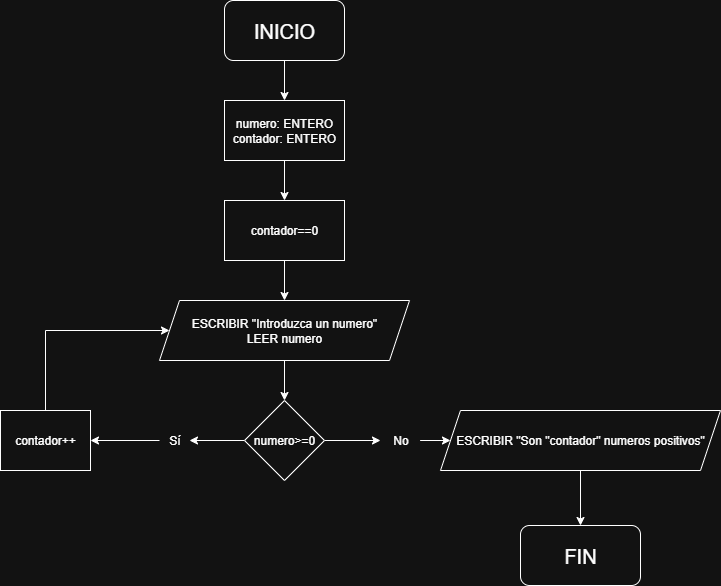

The diagram above was exported from draw.io. Its source (the exported page's mxGraphModel, read from the mxfile embedded in the PNG):
<mxGraphModel dx="872" dy="537" grid="0" gridSize="10" guides="1" tooltips="1" connect="1" arrows="1" fold="1" page="1" pageScale="1" pageWidth="827" pageHeight="1169" math="0" shadow="0">
  <root>
    <mxCell id="0" />
    <mxCell id="1" parent="0" />
    <mxCell id="a0_MRKxJ5p8yj2RFocxg-3" value="" style="edgeStyle=orthogonalEdgeStyle;rounded=0;orthogonalLoop=1;jettySize=auto;html=1;" parent="1" source="a0_MRKxJ5p8yj2RFocxg-1" target="a0_MRKxJ5p8yj2RFocxg-2" edge="1">
      <mxGeometry relative="1" as="geometry" />
    </mxCell>
    <mxCell id="a0_MRKxJ5p8yj2RFocxg-1" value="&lt;font style=&quot;font-size: 20px;&quot;&gt;INICIO&lt;/font&gt;" style="rounded=1;whiteSpace=wrap;html=1;" parent="1" vertex="1">
      <mxGeometry x="244" width="120" height="60" as="geometry" />
    </mxCell>
    <mxCell id="a0_MRKxJ5p8yj2RFocxg-5" value="" style="edgeStyle=orthogonalEdgeStyle;rounded=0;orthogonalLoop=1;jettySize=auto;html=1;" parent="1" source="a0_MRKxJ5p8yj2RFocxg-2" target="a0_MRKxJ5p8yj2RFocxg-4" edge="1">
      <mxGeometry relative="1" as="geometry" />
    </mxCell>
    <mxCell id="a0_MRKxJ5p8yj2RFocxg-2" value="numero: ENTERO&lt;div&gt;contador: ENTERO&lt;/div&gt;" style="rounded=0;whiteSpace=wrap;html=1;" parent="1" vertex="1">
      <mxGeometry x="244" y="100" width="120" height="60" as="geometry" />
    </mxCell>
    <mxCell id="a0_MRKxJ5p8yj2RFocxg-7" value="" style="edgeStyle=orthogonalEdgeStyle;rounded=0;orthogonalLoop=1;jettySize=auto;html=1;" parent="1" source="a0_MRKxJ5p8yj2RFocxg-4" target="a0_MRKxJ5p8yj2RFocxg-6" edge="1">
      <mxGeometry relative="1" as="geometry" />
    </mxCell>
    <mxCell id="a0_MRKxJ5p8yj2RFocxg-4" value="contador==0" style="whiteSpace=wrap;html=1;" parent="1" vertex="1">
      <mxGeometry x="244" y="200" width="120" height="60" as="geometry" />
    </mxCell>
    <mxCell id="a0_MRKxJ5p8yj2RFocxg-9" value="" style="edgeStyle=orthogonalEdgeStyle;rounded=0;orthogonalLoop=1;jettySize=auto;html=1;" parent="1" source="a0_MRKxJ5p8yj2RFocxg-6" target="a0_MRKxJ5p8yj2RFocxg-8" edge="1">
      <mxGeometry relative="1" as="geometry" />
    </mxCell>
    <mxCell id="a0_MRKxJ5p8yj2RFocxg-6" value="ESCRIBIR &quot;Introduzca un numero&quot;&lt;div&gt;LEER numero&lt;/div&gt;" style="shape=parallelogram;perimeter=parallelogramPerimeter;whiteSpace=wrap;html=1;fixedSize=1;" parent="1" vertex="1">
      <mxGeometry x="179" y="300" width="250" height="60" as="geometry" />
    </mxCell>
    <mxCell id="a0_MRKxJ5p8yj2RFocxg-11" value="" style="edgeStyle=orthogonalEdgeStyle;rounded=0;orthogonalLoop=1;jettySize=auto;html=1;" parent="1" source="a0_MRKxJ5p8yj2RFocxg-8" target="a0_MRKxJ5p8yj2RFocxg-10" edge="1">
      <mxGeometry relative="1" as="geometry" />
    </mxCell>
    <mxCell id="a0_MRKxJ5p8yj2RFocxg-19" value="" style="edgeStyle=orthogonalEdgeStyle;rounded=0;orthogonalLoop=1;jettySize=auto;html=1;" parent="1" source="a0_MRKxJ5p8yj2RFocxg-8" target="a0_MRKxJ5p8yj2RFocxg-18" edge="1">
      <mxGeometry relative="1" as="geometry" />
    </mxCell>
    <mxCell id="a0_MRKxJ5p8yj2RFocxg-8" value="numero&amp;gt;=0" style="rhombus;whiteSpace=wrap;html=1;" parent="1" vertex="1">
      <mxGeometry x="264" y="400" width="80" height="80" as="geometry" />
    </mxCell>
    <mxCell id="a0_MRKxJ5p8yj2RFocxg-16" value="" style="edgeStyle=orthogonalEdgeStyle;rounded=0;orthogonalLoop=1;jettySize=auto;html=1;" parent="1" source="a0_MRKxJ5p8yj2RFocxg-10" target="a0_MRKxJ5p8yj2RFocxg-15" edge="1">
      <mxGeometry relative="1" as="geometry" />
    </mxCell>
    <mxCell id="a0_MRKxJ5p8yj2RFocxg-10" value="Sí" style="text;html=1;align=center;verticalAlign=middle;resizable=0;points=[];autosize=1;strokeColor=none;fillColor=none;" parent="1" vertex="1">
      <mxGeometry x="179" y="425" width="30" height="30" as="geometry" />
    </mxCell>
    <mxCell id="a0_MRKxJ5p8yj2RFocxg-17" style="edgeStyle=orthogonalEdgeStyle;rounded=0;orthogonalLoop=1;jettySize=auto;html=1;exitX=0.5;exitY=0;exitDx=0;exitDy=0;entryX=0;entryY=0.5;entryDx=0;entryDy=0;" parent="1" source="a0_MRKxJ5p8yj2RFocxg-15" target="a0_MRKxJ5p8yj2RFocxg-6" edge="1">
      <mxGeometry relative="1" as="geometry">
        <Array as="points">
          <mxPoint x="65" y="330" />
        </Array>
      </mxGeometry>
    </mxCell>
    <mxCell id="a0_MRKxJ5p8yj2RFocxg-15" value="contador++" style="whiteSpace=wrap;html=1;" parent="1" vertex="1">
      <mxGeometry x="20" y="410" width="90" height="60" as="geometry" />
    </mxCell>
    <mxCell id="a0_MRKxJ5p8yj2RFocxg-22" value="" style="edgeStyle=orthogonalEdgeStyle;rounded=0;orthogonalLoop=1;jettySize=auto;html=1;" parent="1" source="a0_MRKxJ5p8yj2RFocxg-18" target="a0_MRKxJ5p8yj2RFocxg-21" edge="1">
      <mxGeometry relative="1" as="geometry" />
    </mxCell>
    <mxCell id="a0_MRKxJ5p8yj2RFocxg-18" value="No" style="text;html=1;align=center;verticalAlign=middle;resizable=0;points=[];autosize=1;strokeColor=none;fillColor=none;" parent="1" vertex="1">
      <mxGeometry x="400" y="425" width="40" height="30" as="geometry" />
    </mxCell>
    <mxCell id="a0_MRKxJ5p8yj2RFocxg-24" value="" style="edgeStyle=orthogonalEdgeStyle;rounded=0;orthogonalLoop=1;jettySize=auto;html=1;" parent="1" source="a0_MRKxJ5p8yj2RFocxg-21" target="a0_MRKxJ5p8yj2RFocxg-23" edge="1">
      <mxGeometry relative="1" as="geometry" />
    </mxCell>
    <mxCell id="a0_MRKxJ5p8yj2RFocxg-21" value="ESCRIBIR &quot;Son &quot;contador&quot; numeros positivos&quot;" style="shape=parallelogram;perimeter=parallelogramPerimeter;whiteSpace=wrap;html=1;fixedSize=1;" parent="1" vertex="1">
      <mxGeometry x="460" y="410" width="280" height="60" as="geometry" />
    </mxCell>
    <mxCell id="a0_MRKxJ5p8yj2RFocxg-23" value="&lt;font style=&quot;font-size: 20px;&quot;&gt;FIN&lt;/font&gt;" style="rounded=1;whiteSpace=wrap;html=1;" parent="1" vertex="1">
      <mxGeometry x="540" y="525" width="120" height="60" as="geometry" />
    </mxCell>
  </root>
</mxGraphModel>